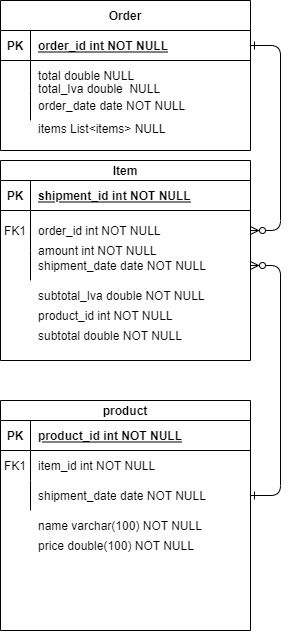

The diagram above was exported from draw.io. Its source (the exported page's mxGraphModel, read from the mxfile embedded in the PNG):
<mxGraphModel dx="1483" dy="781" grid="1" gridSize="10" guides="1" tooltips="1" connect="1" arrows="1" fold="1" page="1" pageScale="1" pageWidth="850" pageHeight="1100" math="0" shadow="0" extFonts="Permanent Marker^https://fonts.googleapis.com/css?family=Permanent+Marker">
  <root>
    <mxCell id="0" />
    <mxCell id="1" parent="0" />
    <mxCell id="C-vyLk0tnHw3VtMMgP7b-12" value="" style="edgeStyle=entityRelationEdgeStyle;endArrow=ERzeroToMany;startArrow=ERone;endFill=1;startFill=0;" parent="1" source="C-vyLk0tnHw3VtMMgP7b-3" target="C-vyLk0tnHw3VtMMgP7b-17" edge="1">
      <mxGeometry width="100" height="100" relative="1" as="geometry">
        <mxPoint x="400" y="180" as="sourcePoint" />
        <mxPoint x="460" y="205" as="targetPoint" />
      </mxGeometry>
    </mxCell>
    <mxCell id="C-vyLk0tnHw3VtMMgP7b-2" value="Order" style="shape=table;startSize=30;container=1;collapsible=1;childLayout=tableLayout;fixedRows=1;rowLines=0;fontStyle=1;align=center;resizeLast=1;" parent="1" vertex="1">
      <mxGeometry x="450" y="120" width="250" height="150" as="geometry" />
    </mxCell>
    <mxCell id="C-vyLk0tnHw3VtMMgP7b-3" value="" style="shape=partialRectangle;collapsible=0;dropTarget=0;pointerEvents=0;fillColor=none;points=[[0,0.5],[1,0.5]];portConstraint=eastwest;top=0;left=0;right=0;bottom=1;" parent="C-vyLk0tnHw3VtMMgP7b-2" vertex="1">
      <mxGeometry y="30" width="250" height="30" as="geometry" />
    </mxCell>
    <mxCell id="C-vyLk0tnHw3VtMMgP7b-4" value="PK" style="shape=partialRectangle;overflow=hidden;connectable=0;fillColor=none;top=0;left=0;bottom=0;right=0;fontStyle=1;" parent="C-vyLk0tnHw3VtMMgP7b-3" vertex="1">
      <mxGeometry width="30" height="30" as="geometry">
        <mxRectangle width="30" height="30" as="alternateBounds" />
      </mxGeometry>
    </mxCell>
    <mxCell id="C-vyLk0tnHw3VtMMgP7b-5" value="order_id int NOT NULL " style="shape=partialRectangle;overflow=hidden;connectable=0;fillColor=none;top=0;left=0;bottom=0;right=0;align=left;spacingLeft=6;fontStyle=5;" parent="C-vyLk0tnHw3VtMMgP7b-3" vertex="1">
      <mxGeometry x="30" width="220" height="30" as="geometry">
        <mxRectangle width="220" height="30" as="alternateBounds" />
      </mxGeometry>
    </mxCell>
    <mxCell id="C-vyLk0tnHw3VtMMgP7b-6" value="" style="shape=partialRectangle;collapsible=0;dropTarget=0;pointerEvents=0;fillColor=none;points=[[0,0.5],[1,0.5]];portConstraint=eastwest;top=0;left=0;right=0;bottom=0;" parent="C-vyLk0tnHw3VtMMgP7b-2" vertex="1">
      <mxGeometry y="60" width="250" height="30" as="geometry" />
    </mxCell>
    <mxCell id="C-vyLk0tnHw3VtMMgP7b-7" value="" style="shape=partialRectangle;overflow=hidden;connectable=0;fillColor=none;top=0;left=0;bottom=0;right=0;" parent="C-vyLk0tnHw3VtMMgP7b-6" vertex="1">
      <mxGeometry width="30" height="30" as="geometry">
        <mxRectangle width="30" height="30" as="alternateBounds" />
      </mxGeometry>
    </mxCell>
    <mxCell id="C-vyLk0tnHw3VtMMgP7b-8" value="total double NULL" style="shape=partialRectangle;overflow=hidden;connectable=0;fillColor=none;top=0;left=0;bottom=0;right=0;align=left;spacingLeft=6;" parent="C-vyLk0tnHw3VtMMgP7b-6" vertex="1">
      <mxGeometry x="30" width="220" height="30" as="geometry">
        <mxRectangle width="220" height="30" as="alternateBounds" />
      </mxGeometry>
    </mxCell>
    <mxCell id="C-vyLk0tnHw3VtMMgP7b-9" value="" style="shape=partialRectangle;collapsible=0;dropTarget=0;pointerEvents=0;fillColor=none;points=[[0,0.5],[1,0.5]];portConstraint=eastwest;top=0;left=0;right=0;bottom=0;" parent="C-vyLk0tnHw3VtMMgP7b-2" vertex="1">
      <mxGeometry y="90" width="250" height="30" as="geometry" />
    </mxCell>
    <mxCell id="C-vyLk0tnHw3VtMMgP7b-10" value="" style="shape=partialRectangle;overflow=hidden;connectable=0;fillColor=none;top=0;left=0;bottom=0;right=0;" parent="C-vyLk0tnHw3VtMMgP7b-9" vertex="1">
      <mxGeometry width="30" height="30" as="geometry">
        <mxRectangle width="30" height="30" as="alternateBounds" />
      </mxGeometry>
    </mxCell>
    <mxCell id="C-vyLk0tnHw3VtMMgP7b-11" value="order_date date NOT NULL" style="shape=partialRectangle;overflow=hidden;connectable=0;fillColor=none;top=0;left=0;bottom=0;right=0;align=left;spacingLeft=6;" parent="C-vyLk0tnHw3VtMMgP7b-9" vertex="1">
      <mxGeometry x="30" width="220" height="30" as="geometry">
        <mxRectangle width="220" height="30" as="alternateBounds" />
      </mxGeometry>
    </mxCell>
    <mxCell id="C-vyLk0tnHw3VtMMgP7b-13" value="Item" style="shape=table;startSize=20;container=1;collapsible=1;childLayout=tableLayout;fixedRows=1;rowLines=0;fontStyle=1;align=center;resizeLast=1;" parent="1" vertex="1">
      <mxGeometry x="450" y="280" width="250" height="200" as="geometry" />
    </mxCell>
    <mxCell id="C-vyLk0tnHw3VtMMgP7b-14" value="" style="shape=partialRectangle;collapsible=0;dropTarget=0;pointerEvents=0;fillColor=none;points=[[0,0.5],[1,0.5]];portConstraint=eastwest;top=0;left=0;right=0;bottom=1;" parent="C-vyLk0tnHw3VtMMgP7b-13" vertex="1">
      <mxGeometry y="20" width="250" height="30" as="geometry" />
    </mxCell>
    <mxCell id="C-vyLk0tnHw3VtMMgP7b-15" value="PK" style="shape=partialRectangle;overflow=hidden;connectable=0;fillColor=none;top=0;left=0;bottom=0;right=0;fontStyle=1;" parent="C-vyLk0tnHw3VtMMgP7b-14" vertex="1">
      <mxGeometry width="30" height="30" as="geometry">
        <mxRectangle width="30" height="30" as="alternateBounds" />
      </mxGeometry>
    </mxCell>
    <mxCell id="C-vyLk0tnHw3VtMMgP7b-16" value="shipment_id int NOT NULL " style="shape=partialRectangle;overflow=hidden;connectable=0;fillColor=none;top=0;left=0;bottom=0;right=0;align=left;spacingLeft=6;fontStyle=5;" parent="C-vyLk0tnHw3VtMMgP7b-14" vertex="1">
      <mxGeometry x="30" width="220" height="30" as="geometry">
        <mxRectangle width="220" height="30" as="alternateBounds" />
      </mxGeometry>
    </mxCell>
    <mxCell id="C-vyLk0tnHw3VtMMgP7b-17" value="" style="shape=partialRectangle;collapsible=0;dropTarget=0;pointerEvents=0;fillColor=none;points=[[0,0.5],[1,0.5]];portConstraint=eastwest;top=0;left=0;right=0;bottom=0;" parent="C-vyLk0tnHw3VtMMgP7b-13" vertex="1">
      <mxGeometry y="50" width="250" height="40" as="geometry" />
    </mxCell>
    <mxCell id="C-vyLk0tnHw3VtMMgP7b-18" value="FK1" style="shape=partialRectangle;overflow=hidden;connectable=0;fillColor=none;top=0;left=0;bottom=0;right=0;" parent="C-vyLk0tnHw3VtMMgP7b-17" vertex="1">
      <mxGeometry width="30" height="40" as="geometry">
        <mxRectangle width="30" height="40" as="alternateBounds" />
      </mxGeometry>
    </mxCell>
    <mxCell id="C-vyLk0tnHw3VtMMgP7b-19" value="order_id int NOT NULL" style="shape=partialRectangle;overflow=hidden;connectable=0;fillColor=none;top=0;left=0;bottom=0;right=0;align=left;spacingLeft=6;" parent="C-vyLk0tnHw3VtMMgP7b-17" vertex="1">
      <mxGeometry x="30" width="220" height="40" as="geometry">
        <mxRectangle width="220" height="40" as="alternateBounds" />
      </mxGeometry>
    </mxCell>
    <mxCell id="C-vyLk0tnHw3VtMMgP7b-20" value="" style="shape=partialRectangle;collapsible=0;dropTarget=0;pointerEvents=0;fillColor=none;points=[[0,0.5],[1,0.5]];portConstraint=eastwest;top=0;left=0;right=0;bottom=0;" parent="C-vyLk0tnHw3VtMMgP7b-13" vertex="1">
      <mxGeometry y="90" width="250" height="30" as="geometry" />
    </mxCell>
    <mxCell id="C-vyLk0tnHw3VtMMgP7b-21" value="" style="shape=partialRectangle;overflow=hidden;connectable=0;fillColor=none;top=0;left=0;bottom=0;right=0;" parent="C-vyLk0tnHw3VtMMgP7b-20" vertex="1">
      <mxGeometry width="30" height="30" as="geometry">
        <mxRectangle width="30" height="30" as="alternateBounds" />
      </mxGeometry>
    </mxCell>
    <mxCell id="C-vyLk0tnHw3VtMMgP7b-22" value="shipment_date date NOT NULL" style="shape=partialRectangle;overflow=hidden;connectable=0;fillColor=none;top=0;left=0;bottom=0;right=0;align=left;spacingLeft=6;" parent="C-vyLk0tnHw3VtMMgP7b-20" vertex="1">
      <mxGeometry x="30" width="220" height="30" as="geometry">
        <mxRectangle width="220" height="30" as="alternateBounds" />
      </mxGeometry>
    </mxCell>
    <mxCell id="bNJelM_XdN5-zdr2mPog-1" value="product" style="shape=table;startSize=20;container=1;collapsible=1;childLayout=tableLayout;fixedRows=1;rowLines=0;fontStyle=1;align=center;resizeLast=1;" parent="1" vertex="1">
      <mxGeometry x="450" y="520" width="250" height="230" as="geometry" />
    </mxCell>
    <mxCell id="bNJelM_XdN5-zdr2mPog-2" value="" style="shape=partialRectangle;collapsible=0;dropTarget=0;pointerEvents=0;fillColor=none;points=[[0,0.5],[1,0.5]];portConstraint=eastwest;top=0;left=0;right=0;bottom=1;" parent="bNJelM_XdN5-zdr2mPog-1" vertex="1">
      <mxGeometry y="20" width="250" height="30" as="geometry" />
    </mxCell>
    <mxCell id="bNJelM_XdN5-zdr2mPog-3" value="PK" style="shape=partialRectangle;overflow=hidden;connectable=0;fillColor=none;top=0;left=0;bottom=0;right=0;fontStyle=1;" parent="bNJelM_XdN5-zdr2mPog-2" vertex="1">
      <mxGeometry width="30" height="30" as="geometry">
        <mxRectangle width="30" height="30" as="alternateBounds" />
      </mxGeometry>
    </mxCell>
    <mxCell id="bNJelM_XdN5-zdr2mPog-4" value="product_id int NOT NULL " style="shape=partialRectangle;overflow=hidden;connectable=0;fillColor=none;top=0;left=0;bottom=0;right=0;align=left;spacingLeft=6;fontStyle=5;" parent="bNJelM_XdN5-zdr2mPog-2" vertex="1">
      <mxGeometry x="30" width="220" height="30" as="geometry">
        <mxRectangle width="220" height="30" as="alternateBounds" />
      </mxGeometry>
    </mxCell>
    <mxCell id="bNJelM_XdN5-zdr2mPog-5" value="" style="shape=partialRectangle;collapsible=0;dropTarget=0;pointerEvents=0;fillColor=none;points=[[0,0.5],[1,0.5]];portConstraint=eastwest;top=0;left=0;right=0;bottom=0;" parent="bNJelM_XdN5-zdr2mPog-1" vertex="1">
      <mxGeometry y="50" width="250" height="30" as="geometry" />
    </mxCell>
    <mxCell id="bNJelM_XdN5-zdr2mPog-6" value="FK1" style="shape=partialRectangle;overflow=hidden;connectable=0;fillColor=none;top=0;left=0;bottom=0;right=0;" parent="bNJelM_XdN5-zdr2mPog-5" vertex="1">
      <mxGeometry width="30" height="30" as="geometry">
        <mxRectangle width="30" height="30" as="alternateBounds" />
      </mxGeometry>
    </mxCell>
    <mxCell id="bNJelM_XdN5-zdr2mPog-7" value="item_id int NOT NULL" style="shape=partialRectangle;overflow=hidden;connectable=0;fillColor=none;top=0;left=0;bottom=0;right=0;align=left;spacingLeft=6;" parent="bNJelM_XdN5-zdr2mPog-5" vertex="1">
      <mxGeometry x="30" width="220" height="30" as="geometry">
        <mxRectangle width="220" height="30" as="alternateBounds" />
      </mxGeometry>
    </mxCell>
    <mxCell id="bNJelM_XdN5-zdr2mPog-8" value="" style="shape=partialRectangle;collapsible=0;dropTarget=0;pointerEvents=0;fillColor=none;points=[[0,0.5],[1,0.5]];portConstraint=eastwest;top=0;left=0;right=0;bottom=0;" parent="bNJelM_XdN5-zdr2mPog-1" vertex="1">
      <mxGeometry y="80" width="250" height="30" as="geometry" />
    </mxCell>
    <mxCell id="bNJelM_XdN5-zdr2mPog-9" value="" style="shape=partialRectangle;overflow=hidden;connectable=0;fillColor=none;top=0;left=0;bottom=0;right=0;" parent="bNJelM_XdN5-zdr2mPog-8" vertex="1">
      <mxGeometry width="30" height="30" as="geometry">
        <mxRectangle width="30" height="30" as="alternateBounds" />
      </mxGeometry>
    </mxCell>
    <mxCell id="bNJelM_XdN5-zdr2mPog-10" value="shipment_date date NOT NULL" style="shape=partialRectangle;overflow=hidden;connectable=0;fillColor=none;top=0;left=0;bottom=0;right=0;align=left;spacingLeft=6;" parent="bNJelM_XdN5-zdr2mPog-8" vertex="1">
      <mxGeometry x="30" width="220" height="30" as="geometry">
        <mxRectangle width="220" height="30" as="alternateBounds" />
      </mxGeometry>
    </mxCell>
    <mxCell id="bNJelM_XdN5-zdr2mPog-12" value="" style="edgeStyle=entityRelationEdgeStyle;endArrow=ERzeroToMany;startArrow=ERone;endFill=1;startFill=0;exitX=1;exitY=0.5;exitDx=0;exitDy=0;entryX=1;entryY=0.5;entryDx=0;entryDy=0;" parent="1" source="bNJelM_XdN5-zdr2mPog-8" target="C-vyLk0tnHw3VtMMgP7b-20" edge="1">
      <mxGeometry width="100" height="100" relative="1" as="geometry">
        <mxPoint x="710" y="175" as="sourcePoint" />
        <mxPoint x="710" y="355" as="targetPoint" />
      </mxGeometry>
    </mxCell>
    <mxCell id="bNJelM_XdN5-zdr2mPog-13" value="items List&lt;items&gt; NULL&#10;" style="shape=partialRectangle;overflow=hidden;connectable=0;fillColor=none;top=0;left=0;bottom=0;right=0;align=left;spacingLeft=6;" parent="1" vertex="1">
      <mxGeometry x="480" y="240" width="220" height="30" as="geometry">
        <mxRectangle width="220" height="30" as="alternateBounds" />
      </mxGeometry>
    </mxCell>
    <mxCell id="bNJelM_XdN5-zdr2mPog-14" value="total_Iva double  NULL&#10;" style="shape=partialRectangle;overflow=hidden;connectable=0;fillColor=none;top=0;left=0;bottom=0;right=0;align=left;spacingLeft=6;" parent="1" vertex="1">
      <mxGeometry x="480" y="200" width="220" height="30" as="geometry">
        <mxRectangle width="220" height="30" as="alternateBounds" />
      </mxGeometry>
    </mxCell>
    <mxCell id="bNJelM_XdN5-zdr2mPog-18" value="subtotal_Iva double NOT NULL" style="shape=partialRectangle;overflow=hidden;connectable=0;fillColor=none;top=0;left=0;bottom=0;right=0;align=left;spacingLeft=6;" parent="1" vertex="1">
      <mxGeometry x="480" y="400" width="220" height="30" as="geometry">
        <mxRectangle width="220" height="30" as="alternateBounds" />
      </mxGeometry>
    </mxCell>
    <mxCell id="bNJelM_XdN5-zdr2mPog-19" value="subtotal double NOT NULL" style="shape=partialRectangle;overflow=hidden;connectable=0;fillColor=none;top=0;left=0;bottom=0;right=0;align=left;spacingLeft=6;" parent="1" vertex="1">
      <mxGeometry x="480" y="440" width="220" height="30" as="geometry">
        <mxRectangle width="220" height="30" as="alternateBounds" />
      </mxGeometry>
    </mxCell>
    <mxCell id="bNJelM_XdN5-zdr2mPog-20" value="product_id int NOT NULL" style="shape=partialRectangle;overflow=hidden;connectable=0;fillColor=none;top=0;left=0;bottom=0;right=0;align=left;spacingLeft=6;" parent="1" vertex="1">
      <mxGeometry x="480" y="420" width="220" height="30" as="geometry">
        <mxRectangle width="220" height="30" as="alternateBounds" />
      </mxGeometry>
    </mxCell>
    <mxCell id="bNJelM_XdN5-zdr2mPog-21" value="amount int NOT NULL" style="shape=partialRectangle;overflow=hidden;connectable=0;fillColor=none;top=0;left=0;bottom=0;right=0;align=left;spacingLeft=6;" parent="1" vertex="1">
      <mxGeometry x="480" y="350" width="220" height="40" as="geometry">
        <mxRectangle width="220" height="40" as="alternateBounds" />
      </mxGeometry>
    </mxCell>
    <mxCell id="bNJelM_XdN5-zdr2mPog-22" value="name varchar(100) NOT NULL" style="shape=partialRectangle;overflow=hidden;connectable=0;fillColor=none;top=0;left=0;bottom=0;right=0;align=left;spacingLeft=6;" parent="1" vertex="1">
      <mxGeometry x="480" y="630" width="220" height="30" as="geometry">
        <mxRectangle width="220" height="30" as="alternateBounds" />
      </mxGeometry>
    </mxCell>
    <mxCell id="bNJelM_XdN5-zdr2mPog-23" value="price double(100) NOT NULL" style="shape=partialRectangle;overflow=hidden;connectable=0;fillColor=none;top=0;left=0;bottom=0;right=0;align=left;spacingLeft=6;" parent="1" vertex="1">
      <mxGeometry x="480" y="650" width="220" height="30" as="geometry">
        <mxRectangle width="220" height="30" as="alternateBounds" />
      </mxGeometry>
    </mxCell>
  </root>
</mxGraphModel>